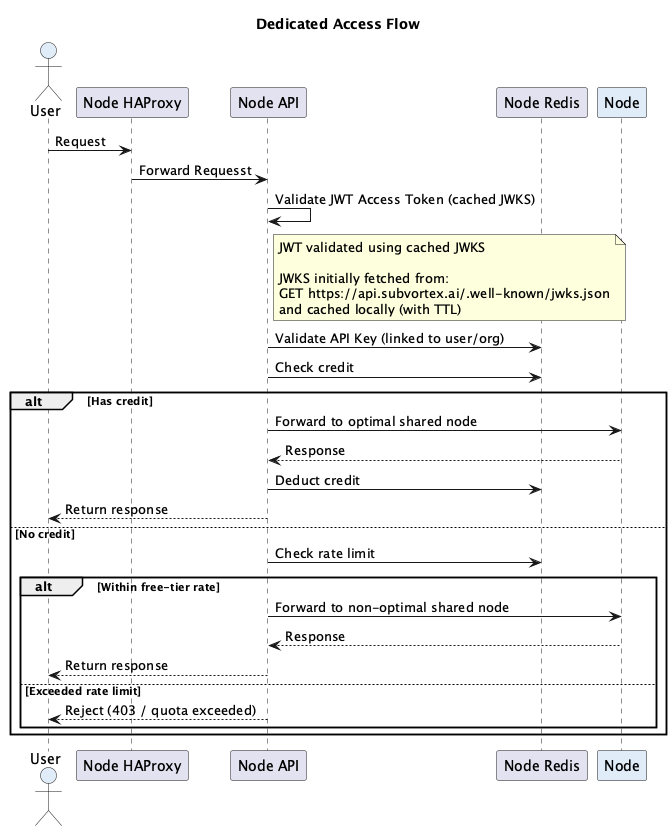

The diagram above was rendered by PlantUML. Its source (embedded in the PNG):
@startuml
title Dedicated Access Flow

actor "User" as User #E0ECF8
participant "Node HAProxy" as NHAProxy
participant "Node API" as NAPI
participant "Node Redis" as NRedis
participant "Node" as Node #E0ECF8

User -> NHAProxy : Request
NHAProxy -> NAPI : Forward Requesst

NAPI -> NAPI : Validate JWT Access Token (cached JWKS)
note right of NAPI
JWT validated using cached JWKS

JWKS initially fetched from:
GET https://api.subvortex.ai/.well-known/jwks.json
and cached locally (with TTL)
end note

NAPI -> NRedis : Validate API Key (linked to user/org)
NAPI -> NRedis : Check credit

alt Has credit
    NAPI -> Node : Forward to optimal shared node
    Node --> NAPI : Response
    NAPI -> NRedis : Deduct credit
    NAPI --> User : Return response
else No credit
    NAPI -> NRedis : Check rate limit
    alt Within free-tier rate
        NAPI -> Node : Forward to non-optimal shared node
        Node --> NAPI : Response
        NAPI --> User : Return response
    else Exceeded rate limit
        NAPI --> User : Reject (403 / quota exceeded)
    end
end
@enduml